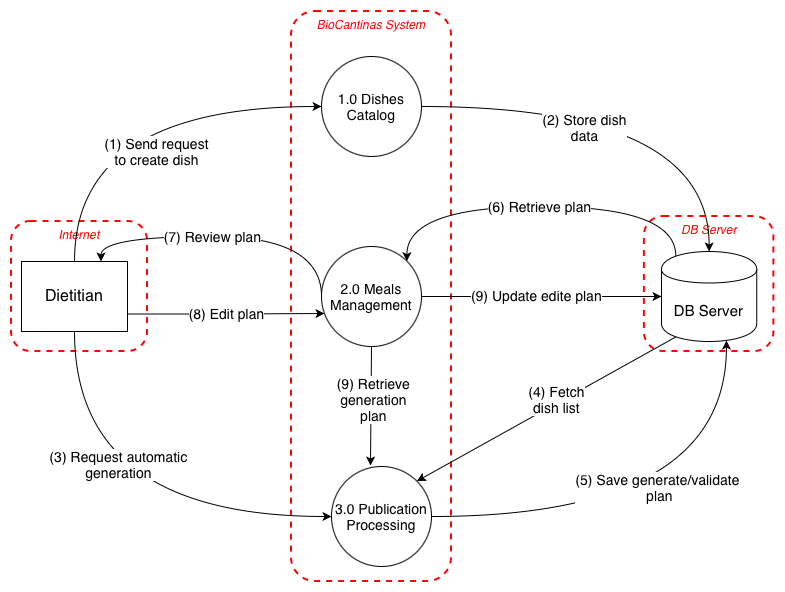

The diagram above was exported from draw.io. Its source (the exported page's mxGraphModel, read from the mxfile embedded in the PNG):
<mxGraphModel dx="964" dy="665" grid="1" gridSize="10" guides="1" tooltips="1" connect="1" arrows="1" fold="1" page="1" pageScale="1" pageWidth="827" pageHeight="1169" math="0" shadow="0">
  <root>
    <mxCell id="0" />
    <mxCell id="1" parent="0" />
    <mxCell id="AqYLt1KQrfzYPFsAU87t-1" parent="1" style="html=1;dashed=1;whiteSpace=wrap;labelBackgroundColor=none;fillColor=light-dark(#FFFFFF,transparent);strokeColor=light-dark(#FF0505,#FF2600);strokeWidth=2;perimeterSpacing=0;rounded=1;verticalAlign=top;fontStyle=2;fontColor=light-dark(#FF0505,#FF2600);" value="&lt;span style=&quot;&quot;&gt;BioCantinas System&lt;/span&gt;" vertex="1">
      <mxGeometry height="570" width="160" x="310" y="5" as="geometry" />
    </mxCell>
    <mxCell id="kv797HVCY7cP6glORtnM-1" parent="1" style="html=1;dashed=1;whiteSpace=wrap;labelBackgroundColor=none;fillColor=light-dark(#FFFFFF,transparent);strokeColor=light-dark(#FF0505,#FF2600);strokeWidth=2;perimeterSpacing=0;rounded=1;verticalAlign=top;fontStyle=2;fontColor=light-dark(#FF0505,#FF2600);" value="&lt;span style=&quot;&quot;&gt;Internet&lt;/span&gt;" vertex="1">
      <mxGeometry height="130" width="136" x="30" y="215" as="geometry" />
    </mxCell>
    <mxCell id="9tk-z3CnytI9dTa31WLJ-1" parent="1" style="html=1;dashed=1;whiteSpace=wrap;labelBackgroundColor=none;fillColor=light-dark(#FFFFFF,transparent);strokeColor=light-dark(#FF0505,#FF2600);strokeWidth=2;perimeterSpacing=0;rounded=1;verticalAlign=top;fontStyle=2;fontColor=light-dark(#FF0505,#FF2600);" value="&lt;span style=&quot;&quot;&gt;DB Server&lt;/span&gt;" vertex="1">
      <mxGeometry height="135" width="129.5" x="662.88" y="210" as="geometry" />
    </mxCell>
    <mxCell id="T6IqnbGSdQn2iMHpEleD-6" edge="1" parent="1" source="XoAS4WQ2sVzHeHWsqHlQ-1" style="edgeStyle=orthogonalEdgeStyle;rounded=0;orthogonalLoop=1;jettySize=auto;html=1;exitX=0.5;exitY=0;exitDx=0;exitDy=0;entryX=0;entryY=0.5;entryDx=0;entryDy=0;curved=1;" target="T6IqnbGSdQn2iMHpEleD-3">
      <mxGeometry relative="1" as="geometry" />
    </mxCell>
    <mxCell id="T6IqnbGSdQn2iMHpEleD-14" connectable="0" parent="T6IqnbGSdQn2iMHpEleD-6" style="edgeLabel;html=1;align=center;verticalAlign=middle;resizable=0;points=[];fontSize=14;" value="(1) Send request&lt;div&gt;to create dish&lt;/div&gt;" vertex="1">
      <mxGeometry relative="1" x="0.1731" y="-44" as="geometry">
        <mxPoint as="offset" />
      </mxGeometry>
    </mxCell>
    <mxCell id="F_FxMjvYHOVEU97GlYVG-5" edge="1" parent="1" source="XoAS4WQ2sVzHeHWsqHlQ-1" style="edgeStyle=orthogonalEdgeStyle;rounded=0;orthogonalLoop=1;jettySize=auto;html=1;exitX=0.5;exitY=1;exitDx=0;exitDy=0;entryX=0;entryY=0.5;entryDx=0;entryDy=0;curved=1;" target="T6IqnbGSdQn2iMHpEleD-11">
      <mxGeometry relative="1" as="geometry" />
    </mxCell>
    <mxCell id="F_FxMjvYHOVEU97GlYVG-6" connectable="0" parent="F_FxMjvYHOVEU97GlYVG-5" style="edgeLabel;html=1;align=center;verticalAlign=middle;resizable=0;points=[];fontSize=14;" value="(3) Request automatic&lt;div&gt;generation&lt;/div&gt;" vertex="1">
      <mxGeometry relative="1" x="-0.0826" y="2" as="geometry">
        <mxPoint x="25" y="-51" as="offset" />
      </mxGeometry>
    </mxCell>
    <mxCell id="XoAS4WQ2sVzHeHWsqHlQ-1" parent="1" style="html=1;dashed=0;whiteSpace=wrap;fontSize=15;" value="&lt;div style=&quot;text-align: start;&quot;&gt;&lt;span style=&quot;caret-color: rgb(255, 255, 255); font-size: medium; color: light-dark(rgb(0, 0, 0), rgb(18, 18, 18));&quot;&gt;Dietitian&lt;/span&gt;&lt;br&gt;&lt;/div&gt;" vertex="1">
      <mxGeometry height="70" width="106" x="40" y="255" as="geometry" />
    </mxCell>
    <mxCell id="F_FxMjvYHOVEU97GlYVG-10" edge="1" parent="1" source="w0Yejv4kllqiRb4_OXWl-1" style="rounded=0;orthogonalLoop=1;jettySize=auto;html=1;exitX=0.15;exitY=0.95;exitDx=0;exitDy=0;exitPerimeter=0;entryX=1;entryY=0;entryDx=0;entryDy=0;" target="T6IqnbGSdQn2iMHpEleD-11">
      <mxGeometry relative="1" as="geometry" />
    </mxCell>
    <mxCell id="F_FxMjvYHOVEU97GlYVG-11" connectable="0" parent="F_FxMjvYHOVEU97GlYVG-10" style="edgeLabel;html=1;align=center;verticalAlign=middle;resizable=0;points=[];fontSize=14;labelBackgroundColor=default;" value="(4)&amp;nbsp;&lt;span style=&quot;text-align: start; white-space: normal;&quot;&gt;Fetch dish list&lt;/span&gt;" vertex="1">
      <mxGeometry relative="1" x="-0.1004" y="26" as="geometry">
        <mxPoint x="-16" y="-25" as="offset" />
      </mxGeometry>
    </mxCell>
    <mxCell id="Ie7Etfg3keDU5pLD6mWI-7" edge="1" parent="1" source="w0Yejv4kllqiRb4_OXWl-1" style="edgeStyle=orthogonalEdgeStyle;rounded=0;orthogonalLoop=1;jettySize=auto;html=1;exitX=0.15;exitY=0.05;exitDx=0;exitDy=0;exitPerimeter=0;entryX=1;entryY=0;entryDx=0;entryDy=0;curved=1;" target="T6IqnbGSdQn2iMHpEleD-4">
      <mxGeometry relative="1" as="geometry">
        <Array as="points">
          <mxPoint x="694" y="200" />
          <mxPoint x="425" y="200" />
        </Array>
      </mxGeometry>
    </mxCell>
    <mxCell id="Ie7Etfg3keDU5pLD6mWI-10" connectable="0" parent="Ie7Etfg3keDU5pLD6mWI-7" style="edgeLabel;html=1;align=center;verticalAlign=middle;resizable=0;points=[];" value="&lt;span style=&quot;font-size: 14px;&quot;&gt;(6) Retrieve plan&lt;/span&gt;" vertex="1">
      <mxGeometry relative="1" x="-0.0039" y="-1" as="geometry">
        <mxPoint as="offset" />
      </mxGeometry>
    </mxCell>
    <mxCell id="w0Yejv4kllqiRb4_OXWl-1" parent="1" style="shape=cylinder;whiteSpace=wrap;html=1;boundedLbl=1;backgroundOutline=1;fontSize=15;" value="DB Server" vertex="1">
      <mxGeometry height="90" width="95.25" x="680" y="245" as="geometry" />
    </mxCell>
    <mxCell id="T6IqnbGSdQn2iMHpEleD-7" edge="1" parent="1" source="T6IqnbGSdQn2iMHpEleD-3" style="edgeStyle=orthogonalEdgeStyle;rounded=0;orthogonalLoop=1;jettySize=auto;html=1;exitX=1;exitY=0.5;exitDx=0;exitDy=0;entryX=0.5;entryY=0;entryDx=0;entryDy=0;curved=1;" target="w0Yejv4kllqiRb4_OXWl-1">
      <mxGeometry relative="1" as="geometry" />
    </mxCell>
    <mxCell id="T6IqnbGSdQn2iMHpEleD-15" connectable="0" parent="T6IqnbGSdQn2iMHpEleD-7" style="edgeLabel;html=1;align=center;verticalAlign=middle;resizable=0;points=[];fontSize=14;" value="(2) Store dish&lt;div&gt;data&lt;/div&gt;" vertex="1">
      <mxGeometry relative="1" x="-0.2286" y="-9" as="geometry">
        <mxPoint x="-5" y="11" as="offset" />
      </mxGeometry>
    </mxCell>
    <mxCell id="T6IqnbGSdQn2iMHpEleD-3" parent="1" style="ellipse;whiteSpace=wrap;html=1;aspect=fixed;fontSize=14;" value="1.0 Dishes Catalog" vertex="1">
      <mxGeometry height="100" width="100" x="340" y="50" as="geometry" />
    </mxCell>
    <mxCell id="Ie7Etfg3keDU5pLD6mWI-1" edge="1" parent="1" source="T6IqnbGSdQn2iMHpEleD-4" style="edgeStyle=orthogonalEdgeStyle;rounded=0;orthogonalLoop=1;jettySize=auto;html=1;exitX=0;exitY=0.5;exitDx=0;exitDy=0;entryX=0.75;entryY=0;entryDx=0;entryDy=0;curved=1;" target="XoAS4WQ2sVzHeHWsqHlQ-1">
      <mxGeometry relative="1" as="geometry">
        <Array as="points">
          <mxPoint x="340" y="230" />
          <mxPoint x="120" y="230" />
        </Array>
      </mxGeometry>
    </mxCell>
    <mxCell id="Ie7Etfg3keDU5pLD6mWI-3" connectable="0" parent="Ie7Etfg3keDU5pLD6mWI-1" style="edgeLabel;html=1;align=center;verticalAlign=middle;resizable=0;points=[];" value="&lt;span style=&quot;font-size: 14px;&quot;&gt;(7) Review plan&lt;/span&gt;" vertex="1">
      <mxGeometry relative="1" x="-0.0191" y="-1" as="geometry">
        <mxPoint x="-20" as="offset" />
      </mxGeometry>
    </mxCell>
    <mxCell id="Ie7Etfg3keDU5pLD6mWI-8" edge="1" parent="1" source="T6IqnbGSdQn2iMHpEleD-4" style="edgeStyle=orthogonalEdgeStyle;rounded=0;orthogonalLoop=1;jettySize=auto;html=1;exitX=1;exitY=0.5;exitDx=0;exitDy=0;entryX=0;entryY=0.5;entryDx=0;entryDy=0;" target="w0Yejv4kllqiRb4_OXWl-1">
      <mxGeometry relative="1" as="geometry" />
    </mxCell>
    <mxCell id="Ie7Etfg3keDU5pLD6mWI-9" connectable="0" parent="Ie7Etfg3keDU5pLD6mWI-8" style="edgeLabel;html=1;align=center;verticalAlign=middle;resizable=0;points=[];fontSize=14;" value="(9) Update edite plan" vertex="1">
      <mxGeometry relative="1" x="-0.05" y="2" as="geometry">
        <mxPoint as="offset" />
      </mxGeometry>
    </mxCell>
    <mxCell id="T6IqnbGSdQn2iMHpEleD-4" parent="1" style="ellipse;whiteSpace=wrap;html=1;aspect=fixed;fontSize=14;" value="2.0 Meals Management" vertex="1">
      <mxGeometry height="100" width="100" x="340" y="240" as="geometry" />
    </mxCell>
    <mxCell id="T6IqnbGSdQn2iMHpEleD-11" parent="1" style="ellipse;whiteSpace=wrap;html=1;aspect=fixed;fontSize=14;" value="3.0 Publication&lt;div&gt;Processing&lt;/div&gt;" vertex="1">
      <mxGeometry height="100" width="100" x="350" y="460" as="geometry" />
    </mxCell>
    <mxCell id="T6IqnbGSdQn2iMHpEleD-13" edge="1" parent="1" source="T6IqnbGSdQn2iMHpEleD-11" style="edgeStyle=orthogonalEdgeStyle;rounded=0;orthogonalLoop=1;jettySize=auto;html=1;exitX=1;exitY=0.5;exitDx=0;exitDy=0;entryX=0.682;entryY=0.989;entryDx=0;entryDy=0;entryPerimeter=0;curved=1;" target="w0Yejv4kllqiRb4_OXWl-1">
      <mxGeometry relative="1" as="geometry" />
    </mxCell>
    <mxCell id="T6IqnbGSdQn2iMHpEleD-21" connectable="0" parent="T6IqnbGSdQn2iMHpEleD-13" style="edgeLabel;html=1;align=center;verticalAlign=middle;resizable=0;points=[];" value="&lt;font style=&quot;font-size: 14px;&quot;&gt;(5) Save generate/validate&amp;nbsp;&lt;/font&gt;&lt;div&gt;&lt;font style=&quot;font-size: 14px;&quot;&gt;plan&lt;/font&gt;&lt;/div&gt;" vertex="1">
      <mxGeometry relative="1" x="-0.2403" y="54" as="geometry">
        <mxPoint x="48" y="24" as="offset" />
      </mxGeometry>
    </mxCell>
    <mxCell id="F_FxMjvYHOVEU97GlYVG-14" edge="1" parent="1" source="T6IqnbGSdQn2iMHpEleD-4" style="rounded=0;orthogonalLoop=1;jettySize=auto;html=1;exitX=0.5;exitY=1;exitDx=0;exitDy=0;entryX=0.39;entryY=-0.01;entryDx=0;entryDy=0;entryPerimeter=0;" target="T6IqnbGSdQn2iMHpEleD-11">
      <mxGeometry relative="1" as="geometry" />
    </mxCell>
    <mxCell id="F_FxMjvYHOVEU97GlYVG-15" connectable="0" parent="F_FxMjvYHOVEU97GlYVG-14" style="edgeLabel;html=1;align=center;verticalAlign=middle;resizable=0;points=[];fontSize=14;labelBackgroundColor=default;" value="&lt;div style=&quot;&quot;&gt;(9) R&lt;span style=&quot;text-wrap-mode: wrap;&quot;&gt;etrieve&lt;/span&gt;&lt;/div&gt;&lt;div style=&quot;&quot;&gt;&lt;span style=&quot;text-wrap-mode: wrap;&quot;&gt;generation plan&lt;/span&gt;&lt;/div&gt;" vertex="1">
      <mxGeometry relative="1" x="-0.1252" y="2" as="geometry">
        <mxPoint as="offset" />
      </mxGeometry>
    </mxCell>
    <mxCell id="Ie7Etfg3keDU5pLD6mWI-4" edge="1" parent="1" source="XoAS4WQ2sVzHeHWsqHlQ-1" style="edgeStyle=orthogonalEdgeStyle;rounded=0;orthogonalLoop=1;jettySize=auto;html=1;exitX=1;exitY=0.75;exitDx=0;exitDy=0;entryX=0.03;entryY=0.67;entryDx=0;entryDy=0;entryPerimeter=0;" target="T6IqnbGSdQn2iMHpEleD-4" value="&lt;font style=&quot;font-size: 14px;&quot;&gt;(8) Edit plan&lt;/font&gt;">
      <mxGeometry relative="1" as="geometry" />
    </mxCell>
  </root>
</mxGraphModel>